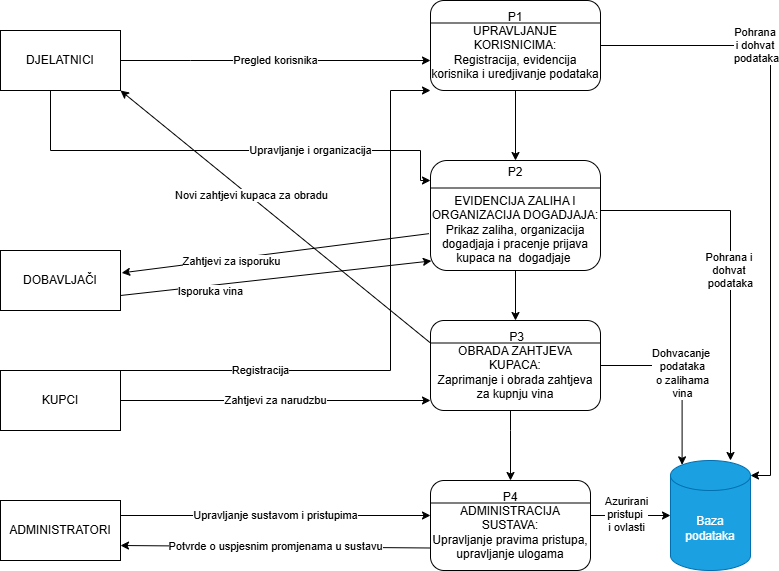

The diagram above was exported from draw.io. Its source (the exported page's mxGraphModel, read from the mxfile embedded in the PNG):
<mxGraphModel dx="1042" dy="527" grid="1" gridSize="10" guides="1" tooltips="1" connect="1" arrows="1" fold="1" page="1" pageScale="1" pageWidth="827" pageHeight="1169" math="0" shadow="0">
  <root>
    <mxCell id="0" />
    <mxCell id="1" parent="0" />
    <mxCell id="AYb-isKz4nac1UMFXbAt-7" value="Baza podataka" style="shape=cylinder3;whiteSpace=wrap;html=1;boundedLbl=1;backgroundOutline=1;size=15;fillColor=#1ba1e2;fontColor=#ffffff;strokeColor=#006EAF;" parent="1" vertex="1">
      <mxGeometry x="710" y="500" width="80" height="110" as="geometry" />
    </mxCell>
    <mxCell id="AYb-isKz4nac1UMFXbAt-10" value="P4&lt;div&gt;ADMINISTRACIJA SUSTAVA:&lt;/div&gt;&lt;div&gt;Upravljanje pravima pristupa, upravljanje ulogama&lt;/div&gt;" style="rounded=1;whiteSpace=wrap;html=1;" parent="1" vertex="1">
      <mxGeometry x="470" y="520" width="160" height="90" as="geometry" />
    </mxCell>
    <mxCell id="1DAzo3YN7i9run7a1Zh_-19" style="edgeStyle=orthogonalEdgeStyle;rounded=0;orthogonalLoop=1;jettySize=auto;html=1;entryX=0.5;entryY=0;entryDx=0;entryDy=0;" parent="1" source="AYb-isKz4nac1UMFXbAt-11" target="AYb-isKz4nac1UMFXbAt-10" edge="1">
      <mxGeometry relative="1" as="geometry">
        <Array as="points">
          <mxPoint x="550" y="470" />
          <mxPoint x="550" y="470" />
        </Array>
      </mxGeometry>
    </mxCell>
    <mxCell id="AYb-isKz4nac1UMFXbAt-11" value="&lt;div&gt;&amp;nbsp;P3&lt;/div&gt;&lt;div&gt;OBRADA ZAHTJEVA KUPACA:&lt;/div&gt;&lt;div&gt;Zaprimanje i obrada zahtjeva za kupnju vina&lt;/div&gt;" style="rounded=1;whiteSpace=wrap;html=1;" parent="1" vertex="1">
      <mxGeometry x="470" y="360" width="170" height="90" as="geometry" />
    </mxCell>
    <mxCell id="1DAzo3YN7i9run7a1Zh_-13" value="Pohrana i&amp;nbsp;&lt;div&gt;dohvat&amp;nbsp;&lt;div&gt;podataka&lt;/div&gt;&lt;/div&gt;" style="edgeStyle=orthogonalEdgeStyle;rounded=0;orthogonalLoop=1;jettySize=auto;html=1;" parent="1" source="AYb-isKz4nac1UMFXbAt-12" target="AYb-isKz4nac1UMFXbAt-7" edge="1">
      <mxGeometry relative="1" as="geometry">
        <Array as="points">
          <mxPoint x="770" y="250" />
        </Array>
      </mxGeometry>
    </mxCell>
    <mxCell id="1DAzo3YN7i9run7a1Zh_-18" style="edgeStyle=orthogonalEdgeStyle;rounded=0;orthogonalLoop=1;jettySize=auto;html=1;entryX=0.5;entryY=0;entryDx=0;entryDy=0;" parent="1" source="AYb-isKz4nac1UMFXbAt-12" target="AYb-isKz4nac1UMFXbAt-11" edge="1">
      <mxGeometry relative="1" as="geometry" />
    </mxCell>
    <mxCell id="AYb-isKz4nac1UMFXbAt-12" value="P2&lt;div&gt;&lt;br&gt;&lt;/div&gt;&lt;div&gt;EVIDENCIJA ZALIHA I ORGANIZACIJA DOGADJAJA:&lt;/div&gt;&lt;div&gt;Prikaz zaliha,&amp;nbsp;&lt;span style=&quot;background-color: transparent; color: light-dark(rgb(0, 0, 0), rgb(255, 255, 255));&quot;&gt;organizacija dogadjaja i&amp;nbsp;&lt;/span&gt;&lt;span style=&quot;background-color: transparent; color: light-dark(rgb(0, 0, 0), rgb(255, 255, 255));&quot;&gt;pracenje prijava kupaca na&amp;nbsp; dogadjaje&amp;nbsp;&lt;/span&gt;&lt;/div&gt;" style="rounded=1;whiteSpace=wrap;html=1;" parent="1" vertex="1">
      <mxGeometry x="470" y="200" width="170" height="110" as="geometry" />
    </mxCell>
    <mxCell id="AYb-isKz4nac1UMFXbAt-15" style="edgeStyle=orthogonalEdgeStyle;rounded=0;orthogonalLoop=1;jettySize=auto;html=1;exitX=0.5;exitY=1;exitDx=0;exitDy=0;" parent="1" source="AYb-isKz4nac1UMFXbAt-11" target="AYb-isKz4nac1UMFXbAt-11" edge="1">
      <mxGeometry relative="1" as="geometry" />
    </mxCell>
    <mxCell id="AYb-isKz4nac1UMFXbAt-16" value="DOBAVLJAČI" style="rounded=0;whiteSpace=wrap;html=1;" parent="1" vertex="1">
      <mxGeometry x="40" y="290" width="120" height="60" as="geometry" />
    </mxCell>
    <mxCell id="AYb-isKz4nac1UMFXbAt-17" value="ADMINISTRATORI" style="rounded=0;whiteSpace=wrap;html=1;" parent="1" vertex="1">
      <mxGeometry x="40" y="540" width="120" height="60" as="geometry" />
    </mxCell>
    <mxCell id="X2EJvij0L6XoEy5MmabA-5" value="Zahtjevi za narudzbu" style="edgeStyle=orthogonalEdgeStyle;rounded=0;orthogonalLoop=1;jettySize=auto;html=1;" parent="1" source="AYb-isKz4nac1UMFXbAt-18" edge="1">
      <mxGeometry relative="1" as="geometry">
        <mxPoint x="470" y="440" as="targetPoint" />
        <Array as="points">
          <mxPoint x="470" y="440" />
        </Array>
      </mxGeometry>
    </mxCell>
    <mxCell id="ggQxTrMIQY6FQvAKZM13-5" value="Registracija" style="edgeStyle=orthogonalEdgeStyle;rounded=0;orthogonalLoop=1;jettySize=auto;html=1;exitX=1;exitY=0.25;exitDx=0;exitDy=0;entryX=0;entryY=1;entryDx=0;entryDy=0;" parent="1" source="AYb-isKz4nac1UMFXbAt-18" target="AYb-isKz4nac1UMFXbAt-21" edge="1">
      <mxGeometry x="-0.4876" relative="1" as="geometry">
        <Array as="points">
          <mxPoint x="160" y="410" />
          <mxPoint x="430" y="410" />
          <mxPoint x="430" y="130" />
        </Array>
        <mxPoint as="offset" />
      </mxGeometry>
    </mxCell>
    <mxCell id="AYb-isKz4nac1UMFXbAt-18" value="KUPCI" style="rounded=0;whiteSpace=wrap;html=1;" parent="1" vertex="1">
      <mxGeometry x="40" y="410" width="120" height="60" as="geometry" />
    </mxCell>
    <mxCell id="sZ5t43tfDt6ROwvAIZj8-11" value="Upravljanje i organizacija" style="edgeStyle=orthogonalEdgeStyle;rounded=0;orthogonalLoop=1;jettySize=auto;html=1;" parent="1" source="AYb-isKz4nac1UMFXbAt-19" edge="1">
      <mxGeometry x="0.3617" relative="1" as="geometry">
        <Array as="points">
          <mxPoint x="90" y="190" />
          <mxPoint x="460" y="190" />
          <mxPoint x="460" y="220" />
        </Array>
        <mxPoint x="470" y="220" as="targetPoint" />
        <mxPoint as="offset" />
      </mxGeometry>
    </mxCell>
    <mxCell id="AYb-isKz4nac1UMFXbAt-19" value="DJELATNICI" style="rounded=0;whiteSpace=wrap;html=1;" parent="1" vertex="1">
      <mxGeometry x="40" y="70" width="120" height="60" as="geometry" />
    </mxCell>
    <mxCell id="1DAzo3YN7i9run7a1Zh_-17" value="" style="edgeStyle=orthogonalEdgeStyle;rounded=0;orthogonalLoop=1;jettySize=auto;html=1;" parent="1" source="AYb-isKz4nac1UMFXbAt-21" target="AYb-isKz4nac1UMFXbAt-12" edge="1">
      <mxGeometry relative="1" as="geometry" />
    </mxCell>
    <mxCell id="AYb-isKz4nac1UMFXbAt-21" value="P1&lt;div&gt;&lt;span style=&quot;background-color: transparent; color: light-dark(rgb(0, 0, 0), rgb(255, 255, 255));&quot;&gt;UPRAVLJANJE KORISNICIMA:&lt;/span&gt;&lt;/div&gt;&lt;div&gt;Registracija, evidencija korisnika i uredjivanje podataka&lt;/div&gt;" style="rounded=1;whiteSpace=wrap;html=1;" parent="1" vertex="1">
      <mxGeometry x="470" y="40" width="170" height="90" as="geometry" />
    </mxCell>
    <mxCell id="1DAzo3YN7i9run7a1Zh_-14" value="Dohvacanje&amp;nbsp;&lt;div&gt;podataka&lt;/div&gt;&lt;div&gt;o zalihama&lt;/div&gt;&lt;div&gt;vina&lt;/div&gt;" style="edgeStyle=orthogonalEdgeStyle;rounded=0;orthogonalLoop=1;jettySize=auto;html=1;entryX=0.145;entryY=0;entryDx=0;entryDy=4.35;entryPerimeter=0;" parent="1" source="AYb-isKz4nac1UMFXbAt-11" target="AYb-isKz4nac1UMFXbAt-7" edge="1">
      <mxGeometry relative="1" as="geometry" />
    </mxCell>
    <mxCell id="1DAzo3YN7i9run7a1Zh_-15" style="edgeStyle=orthogonalEdgeStyle;rounded=0;orthogonalLoop=1;jettySize=auto;html=1;entryX=0;entryY=0.5;entryDx=0;entryDy=0;entryPerimeter=0;" parent="1" source="AYb-isKz4nac1UMFXbAt-10" target="AYb-isKz4nac1UMFXbAt-7" edge="1">
      <mxGeometry relative="1" as="geometry">
        <Array as="points">
          <mxPoint x="650" y="555" />
          <mxPoint x="650" y="555" />
        </Array>
      </mxGeometry>
    </mxCell>
    <mxCell id="ykCZ91Tiy0JVU6pRaTfl-7" value="Azurirani&lt;div&gt;pristupi&amp;nbsp;&lt;/div&gt;&lt;div&gt;i ovlasti&lt;/div&gt;" style="edgeLabel;html=1;align=center;verticalAlign=middle;resizable=0;points=[];" parent="1DAzo3YN7i9run7a1Zh_-15" vertex="1" connectable="0">
      <mxGeometry x="-0.13" y="2" relative="1" as="geometry">
        <mxPoint as="offset" />
      </mxGeometry>
    </mxCell>
    <mxCell id="X2EJvij0L6XoEy5MmabA-3" value="Pregled korisnika" style="edgeStyle=orthogonalEdgeStyle;rounded=0;orthogonalLoop=1;jettySize=auto;html=1;" parent="1" source="AYb-isKz4nac1UMFXbAt-19" edge="1">
      <mxGeometry relative="1" as="geometry">
        <Array as="points">
          <mxPoint x="230" y="100" />
          <mxPoint x="230" y="100" />
        </Array>
        <mxPoint x="470" y="100" as="targetPoint" />
      </mxGeometry>
    </mxCell>
    <mxCell id="sZ5t43tfDt6ROwvAIZj8-7" value="Novi zahtjevi kupaca za obradu" style="endArrow=classic;html=1;rounded=0;exitX=0;exitY=0.25;exitDx=0;exitDy=0;entryX=1;entryY=1;entryDx=0;entryDy=0;" parent="1" source="AYb-isKz4nac1UMFXbAt-11" target="AYb-isKz4nac1UMFXbAt-19" edge="1">
      <mxGeometry x="0.1666" y="-1" width="50" height="50" relative="1" as="geometry">
        <mxPoint x="390" y="430" as="sourcePoint" />
        <mxPoint x="440" y="380" as="targetPoint" />
        <mxPoint x="1" as="offset" />
      </mxGeometry>
    </mxCell>
    <mxCell id="sZ5t43tfDt6ROwvAIZj8-9" value="Upravljanje sustavom i pristupima" style="endArrow=classic;html=1;rounded=0;exitX=1;exitY=0.25;exitDx=0;exitDy=0;" parent="1" source="AYb-isKz4nac1UMFXbAt-17" edge="1">
      <mxGeometry width="50" height="50" relative="1" as="geometry">
        <mxPoint x="390" y="430" as="sourcePoint" />
        <mxPoint x="470" y="555" as="targetPoint" />
      </mxGeometry>
    </mxCell>
    <mxCell id="sZ5t43tfDt6ROwvAIZj8-10" value="Potvrde o uspjesnim promjenama u sustavu" style="endArrow=classic;html=1;rounded=0;exitX=0;exitY=0.75;exitDx=0;exitDy=0;entryX=1;entryY=0.75;entryDx=0;entryDy=0;" parent="1" source="AYb-isKz4nac1UMFXbAt-10" edge="1" target="AYb-isKz4nac1UMFXbAt-17">
      <mxGeometry width="50" height="50" relative="1" as="geometry">
        <mxPoint x="390" y="430" as="sourcePoint" />
        <mxPoint x="160" y="595" as="targetPoint" />
      </mxGeometry>
    </mxCell>
    <mxCell id="ykCZ91Tiy0JVU6pRaTfl-1" value="" style="endArrow=none;html=1;rounded=0;exitX=0;exitY=0.25;exitDx=0;exitDy=0;entryX=1;entryY=0.25;entryDx=0;entryDy=0;" parent="1" source="AYb-isKz4nac1UMFXbAt-21" target="AYb-isKz4nac1UMFXbAt-21" edge="1">
      <mxGeometry width="50" height="50" relative="1" as="geometry">
        <mxPoint x="390" y="300" as="sourcePoint" />
        <mxPoint x="440" y="250" as="targetPoint" />
        <Array as="points" />
      </mxGeometry>
    </mxCell>
    <mxCell id="ykCZ91Tiy0JVU6pRaTfl-3" value="" style="endArrow=none;html=1;rounded=0;exitX=0;exitY=0.25;exitDx=0;exitDy=0;entryX=1;entryY=0.25;entryDx=0;entryDy=0;" parent="1" source="AYb-isKz4nac1UMFXbAt-12" target="AYb-isKz4nac1UMFXbAt-12" edge="1">
      <mxGeometry width="50" height="50" relative="1" as="geometry">
        <mxPoint x="390" y="300" as="sourcePoint" />
        <mxPoint x="440" y="250" as="targetPoint" />
      </mxGeometry>
    </mxCell>
    <mxCell id="ykCZ91Tiy0JVU6pRaTfl-5" value="" style="endArrow=none;html=1;rounded=0;exitX=0;exitY=0.25;exitDx=0;exitDy=0;entryX=1;entryY=0.25;entryDx=0;entryDy=0;" parent="1" source="AYb-isKz4nac1UMFXbAt-11" target="AYb-isKz4nac1UMFXbAt-11" edge="1">
      <mxGeometry width="50" height="50" relative="1" as="geometry">
        <mxPoint x="390" y="410" as="sourcePoint" />
        <mxPoint x="440" y="360" as="targetPoint" />
      </mxGeometry>
    </mxCell>
    <mxCell id="ykCZ91Tiy0JVU6pRaTfl-6" value="" style="endArrow=none;html=1;rounded=0;exitX=0;exitY=0.25;exitDx=0;exitDy=0;entryX=1;entryY=0.25;entryDx=0;entryDy=0;" parent="1" source="AYb-isKz4nac1UMFXbAt-10" target="AYb-isKz4nac1UMFXbAt-10" edge="1">
      <mxGeometry width="50" height="50" relative="1" as="geometry">
        <mxPoint x="390" y="410" as="sourcePoint" />
        <mxPoint x="440" y="360" as="targetPoint" />
      </mxGeometry>
    </mxCell>
    <mxCell id="ykCZ91Tiy0JVU6pRaTfl-8" value="" style="endArrow=classic;html=1;rounded=0;exitX=1;exitY=0.75;exitDx=0;exitDy=0;entryX=0.005;entryY=0.913;entryDx=0;entryDy=0;entryPerimeter=0;" parent="1" source="AYb-isKz4nac1UMFXbAt-16" target="AYb-isKz4nac1UMFXbAt-12" edge="1">
      <mxGeometry width="50" height="50" relative="1" as="geometry">
        <mxPoint x="390" y="380" as="sourcePoint" />
        <mxPoint x="440" y="330" as="targetPoint" />
      </mxGeometry>
    </mxCell>
    <mxCell id="ykCZ91Tiy0JVU6pRaTfl-12" value="Isporuka vina" style="edgeLabel;html=1;align=center;verticalAlign=middle;resizable=0;points=[];" parent="ykCZ91Tiy0JVU6pRaTfl-8" vertex="1" connectable="0">
      <mxGeometry x="-0.6211" y="1" relative="1" as="geometry">
        <mxPoint x="31" y="3" as="offset" />
      </mxGeometry>
    </mxCell>
    <mxCell id="ykCZ91Tiy0JVU6pRaTfl-9" value="" style="endArrow=classic;html=1;rounded=0;exitX=-0.009;exitY=0.665;exitDx=0;exitDy=0;entryX=1.01;entryY=0.373;entryDx=0;entryDy=0;entryPerimeter=0;exitPerimeter=0;" parent="1" source="AYb-isKz4nac1UMFXbAt-12" target="AYb-isKz4nac1UMFXbAt-16" edge="1">
      <mxGeometry width="50" height="50" relative="1" as="geometry">
        <mxPoint x="390" y="380" as="sourcePoint" />
        <mxPoint x="440" y="330" as="targetPoint" />
      </mxGeometry>
    </mxCell>
    <mxCell id="ykCZ91Tiy0JVU6pRaTfl-11" value="Zahtjevi za isporuku" style="edgeLabel;html=1;align=center;verticalAlign=middle;resizable=0;points=[];" parent="ykCZ91Tiy0JVU6pRaTfl-9" vertex="1" connectable="0">
      <mxGeometry x="0.4766" y="1" relative="1" as="geometry">
        <mxPoint x="29" y="-3" as="offset" />
      </mxGeometry>
    </mxCell>
    <mxCell id="ggQxTrMIQY6FQvAKZM13-1" style="edgeStyle=orthogonalEdgeStyle;rounded=0;orthogonalLoop=1;jettySize=auto;html=1;exitX=1;exitY=0.5;exitDx=0;exitDy=0;entryX=1;entryY=0;entryDx=0;entryDy=15;entryPerimeter=0;" parent="1" source="AYb-isKz4nac1UMFXbAt-21" target="AYb-isKz4nac1UMFXbAt-7" edge="1">
      <mxGeometry relative="1" as="geometry" />
    </mxCell>
    <mxCell id="ggQxTrMIQY6FQvAKZM13-2" value="Pohrana&amp;nbsp;&lt;div&gt;i&amp;nbsp;&lt;span style=&quot;background-color: light-dark(#ffffff, var(--ge-dark-color, #121212)); color: light-dark(rgb(0, 0, 0), rgb(255, 255, 255));&quot;&gt;dohvat&amp;nbsp;&lt;/span&gt;&lt;div&gt;podataka&lt;/div&gt;&lt;/div&gt;" style="edgeLabel;html=1;align=center;verticalAlign=middle;resizable=0;points=[];" parent="ggQxTrMIQY6FQvAKZM13-1" vertex="1" connectable="0">
      <mxGeometry x="-0.5013" y="1" relative="1" as="geometry">
        <mxPoint as="offset" />
      </mxGeometry>
    </mxCell>
  </root>
</mxGraphModel>